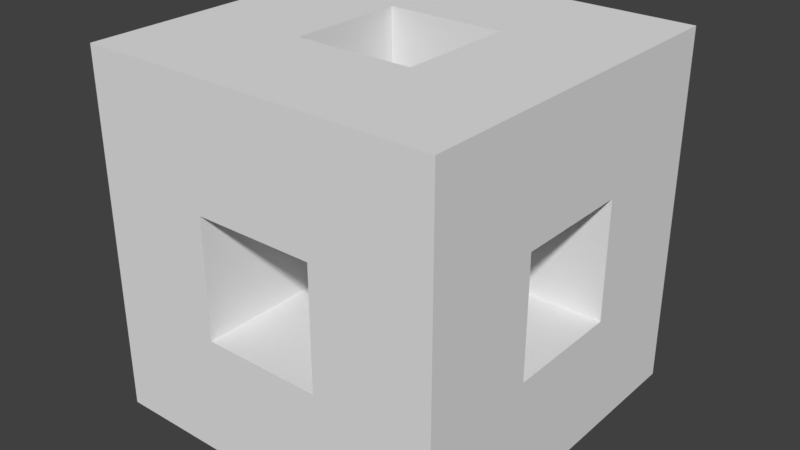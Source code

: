 # Source: EdgedBoxThick.blend  (saved by Blender 2.79.0; exported with 4.5.12 LTS)
import bpy
from mathutils import Matrix  # noqa: F401  (used for matrix-valued properties, if any)

bpy.ops.wm.read_factory_settings(use_empty=True)
scene = bpy.context.scene
scene.name = 'Scene'

# ---- collections
col_collection_1 = bpy.data.collections.new('Collection 1'); scene.collection.children.link(col_collection_1)

# ---- materials (node trees are filled in below, after node groups)
mat_material = bpy.data.materials.new('Material')
mat_material.alpha_threshold = 0.0
mat_material.use_transparent_shadow = False
mat_material.roughness = 0.5
mat_material.line_color = (0.0, 0.0, 0.0, 1.0)

# ---- material node trees

# ---- world
world_world = bpy.data.worlds.new('World'); scene.world = world_world
world_world.color = (0.05088, 0.05088, 0.05088)
world_world.use_sun_shadow = False
world_world.sun_shadow_jitter_overblur = 0.0
world_world.cycles.sampling_method = 'MANUAL'

# ---- meshes
me_cube = bpy.data.meshes.new('Cube')
me_cube.from_pydata([(1.96, 2.0, -3.147e-07), (1.96, -2.0, -3.147e-07), (0.64, -2.0, -3.147e-07), (0.64, 2.0, -3.147e-07), (1.96, 2.0, 1.32), (1.96, -2.0, 1.32), (0.64, -2.0, 1.32), (0.64, 2.0, 1.32), (1.96, 0.6667, -3.147e-07), (1.96, -0.6667, -3.147e-07), (0.64, -0.6667, -3.147e-07), (0.64, 0.6667, -3.147e-07), (1.96, 0.6667, 1.32), (1.96, -0.6667, 1.32), (0.64, -0.6667, 1.32), (0.64, 0.6667, 1.32), (-0.69, 0.6667, -3.147e-07), (-0.69, 2.0, -3.147e-07), (-0.69, -2.0, -3.147e-07), (-0.69, -2.0, 1.32), (-0.69, 2.0, 1.32), (-0.69, 0.6667, 1.32), (-2.02, 0.6667, -6.294e-07), (-2.02, 2.0, -6.294e-07), (-2.02, -2.0, -6.294e-07), (-2.02, -2.0, 1.32), (-2.02, 2.0, 1.32), (-2.02, 0.6667, 1.32), (-0.69, -0.6667, 1.32), (-0.69, -0.6667, -9.441e-07), (-2.02, -0.6667, 1.32), (-2.02, -0.6667, -9.441e-07), (1.96, -0.6667, 2.65), (1.96, -2.0, 2.65), (1.96, 2.0, 2.65), (0.64, 2.0, 2.65), (0.64, 0.6667, 2.65), (1.96, 0.6667, 2.65), (-0.69, 0.6667, 2.65), (-0.69, 2.0, 2.65), (-0.69, -2.0, 2.65), (-0.69, -0.6667, 2.65), (-2.02, 0.6667, 2.65), (-2.02, 2.0, 2.65), (-2.02, -2.0, 2.65), (-2.02, -0.6667, 2.65), (1.96, -0.6667, 3.98), (1.96, -2.0, 3.98), (1.96, 2.0, 3.98), (0.64, 2.0, 3.98), (0.64, 0.6667, 3.98), (1.96, 0.6667, 3.98), (-0.69, 0.6667, 3.98), (-0.69, 2.0, 3.98), (-0.69, -2.0, 3.98), (-0.69, -0.6667, 3.98), (-2.02, 0.6667, 3.98), (-2.02, 2.0, 3.98), (-2.02, -2.0, 3.98), (-2.02, -0.6667, 3.98), (0.64, -2.0, 2.65), (0.64, -0.6667, 2.65), (0.64, -2.0, 3.98), (0.64, -0.6667, 3.98)], [], [(9, 1, 2, 10), (25, 19, 40, 44), (9, 13, 5, 1), (1, 5, 6, 2), (7, 3, 17, 20), (4, 0, 3, 7), (6, 14, 28, 19), (10, 14, 15, 11), (0, 4, 12, 8), (8, 12, 13, 9), (27, 21, 38, 42), (12, 15, 14, 13), (0, 8, 11, 3), (8, 9, 10, 11), (18, 19, 25, 24), (3, 11, 16, 17), (10, 2, 18, 29), (11, 15, 21, 16), (2, 6, 19, 18), (15, 7, 20, 21), (14, 10, 29, 28), (22, 27, 26, 23), (24, 25, 30, 31), (29, 18, 24, 31), (20, 17, 23, 26), (17, 16, 22, 23), (20, 26, 43, 39), (30, 25, 44, 45), (21, 27, 30, 28), (29, 28, 30, 31), (27, 22, 31, 30), (22, 16, 29, 31), (16, 21, 28, 29), (43, 42, 56, 57), (60, 33, 47, 62), (5, 13, 32, 33), (12, 4, 34, 37), (21, 20, 39, 38), (4, 7, 35, 34), (15, 12, 37, 36), (6, 5, 33, 60), (26, 27, 42, 43), (13, 14, 61, 32), (28, 30, 45, 41), (14, 6, 60, 61), (19, 28, 41, 40), (7, 15, 36, 35), (46, 63, 62, 47), (48, 49, 50, 51), (54, 55, 59, 58), (52, 53, 57, 56), (45, 44, 58, 59), (37, 34, 48, 51), (44, 40, 54, 58), (41, 45, 59, 55), (36, 37, 51, 50), (39, 43, 57, 53), (33, 32, 46, 47), (38, 39, 53, 52), (34, 35, 49, 48), (35, 36, 38, 39), (52, 56, 59, 55), (42, 38, 41, 45), (56, 42, 45, 59), (38, 52, 55, 41), (41, 55, 63, 61), (60, 61, 63, 62), (40, 41, 61, 60), (54, 40, 60, 62), (55, 54, 62, 63), (63, 46, 51, 50), (61, 63, 50, 36), (32, 61, 36, 37), (46, 32, 37, 51), (36, 50, 52, 38), (49, 35, 39, 53), (50, 49, 53, 52)])
me_cube.materials.append(mat_material)
me_cube.use_remesh_preserve_volume = False
me_cube.use_remesh_preserve_attributes = False
me_cube.use_mirror_vertex_groups = False
me_cube.update()

# ---- objects
ob_cube = bpy.data.objects.new('Cube', me_cube)

# ---- transforms, parenting, visibility, modifiers, constraints
ob_cube.location = (0.0, 0.0, 0.0)
ob_cube.lock_rotations_4d = False
ob_cube.empty_display_type = 'ARROWS'
ob_cube.lineart.crease_threshold = 0.0

# ---- collection membership
col_collection_1.objects.link(ob_cube)

# ---- scene / render settings (as saved in the file)
scene.frame_start = 1; scene.frame_end = 250; scene.frame_set(1)
scene.render.engine = 'BLENDER_EEVEE_NEXT'
scene.render.resolution_percentage = 50
scene.render.dither_intensity = 0.0
scene.cycles.use_denoising = False
scene.cycles.samples = 128
scene.cycles.sampling_pattern = 'TABULATED_SOBOL'
scene.cycles.use_adaptive_sampling = False
scene.cycles.use_light_tree = False
scene.cycles.blur_glossy = 0.0
scene.cycles.sample_clamp_indirect = 0.0
scene.view_settings.view_transform = 'Standard'
bpy.context.view_layer.update()

# ---- added for rendering (the .blend has no active camera and no usable light): camera, sun
cam_auto = bpy.data.cameras.new('AutoCamera')
cam_auto.lens = 50.0
cam_auto.sensor_width = 36.0
cam_auto.clip_end = 1000.0
ob_auto_camera = bpy.data.objects.new('AutoCamera', cam_auto)
scene.collection.objects.link(ob_auto_camera)
ob_auto_camera.location = (6.3588, -7.66656, 7.10104)
ob_auto_camera.rotation_euler = (1.09748, -7.21219e-08, 0.694738)
scene.camera = ob_auto_camera
light_auto_sun = bpy.data.lights.new('AutoSun', 'SUN')
light_auto_sun.energy = 3.0
light_auto_sun.angle = 0.0523599
ob_auto_sun = bpy.data.objects.new('AutoSun', light_auto_sun)
scene.collection.objects.link(ob_auto_sun)
ob_auto_sun.rotation_euler = (0.872665, 0.174533, 0.523599)
bpy.context.view_layer.update()
